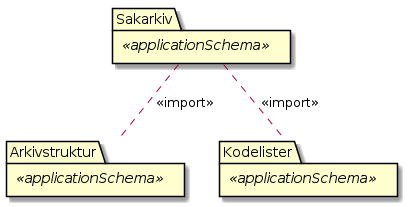

The diagram above was rendered by PlantUML. Its source (embedded in the PNG):
@startuml
package Sakarkiv <<applicationSchema>>
package Arkivstruktur <<applicationSchema>>
package Kodelister <<applicationSchema>>

Sakarkiv .. Arkivstruktur : <<import>>
Sakarkiv .. Kodelister : <<import>>
@enduml